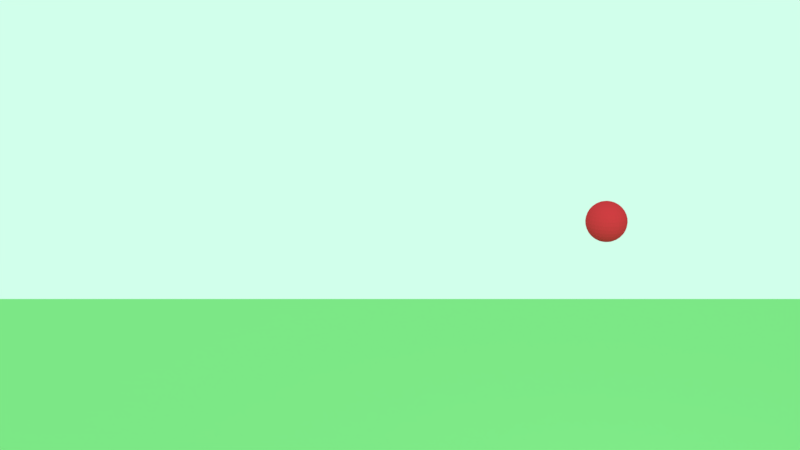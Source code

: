# Source: bounce.blend  (saved by Blender 2.79.0; exported with 4.5.12 LTS)
import bpy
from mathutils import Matrix  # noqa: F401  (used for matrix-valued properties, if any)

bpy.ops.wm.read_factory_settings(use_empty=True)
scene = bpy.context.scene
scene.name = 'Scene'

# ---- collections
col_collection_1 = bpy.data.collections.new('Collection 1'); scene.collection.children.link(col_collection_1)

# ---- materials (node trees are filled in below, after node groups)
mat_material_002 = bpy.data.materials.new('Material.002')
mat_material_002.alpha_threshold = 0.0
mat_material_002.use_transparent_shadow = False
mat_material_002.diffuse_color = (0.8, 0.04274, 0.05635, 1.0)
mat_material_002.roughness = 0.5
mat_material_001 = bpy.data.materials.new('Material.001')
mat_material_001.alpha_threshold = 0.0
mat_material_001.use_transparent_shadow = False
mat_material_001.preview_render_type = 'FLAT'
mat_material_001.diffuse_color = (0.3134, 0.8, 0.286, 1.0)
mat_material_001.roughness = 0.5

# ---- material node trees

# ---- world
world_world = bpy.data.worlds.new('World'); scene.world = world_world
world_world.color = (0.6402, 1.0, 0.8292)
world_world.use_sun_shadow = False
world_world.sun_shadow_jitter_overblur = 0.0
world_world.cycles.sampling_method = 'MANUAL'

# ---- cameras
cam_camera = bpy.data.cameras.new('Camera')
cam_camera.clip_end = 100.0
cam_camera.lens = 35.0
cam_camera.sensor_width = 32.0
cam_camera.sensor_height = 18.0
cam_camera.ortho_scale = 7.314
cam_camera.dof.focus_distance = 0.0
cam_camera.dof.aperture_fstop = 128.0

# ---- lights
light_lamp = bpy.data.lights.new('Lamp', 'POINT')
light_lamp.transmission_factor = 0.0
light_lamp.cutoff_distance = 30.0
light_lamp.energy = 100.0
light_lamp.shadow_buffer_clip_start = 1.001
light_lamp.shadow_soft_size = 0.1
light_lamp.shadow_maximum_resolution = 0.006
light_lamp.use_absolute_resolution = True

# ---- meshes
me_sphere = bpy.data.meshes.new('Sphere')
me_sphere.from_pydata([(0.0, 0.1951, 0.9808), (0.0, 0.3827, 0.9239), (0.0, 0.5556, 0.8315), (0.0, 0.7071, 0.7071), (0.0, 0.8315, 0.5556), (0.0, 0.9239, 0.3827), (0.0, 0.9808, 0.1951), (0.0, 1.0, 7.55e-08), (0.0, 0.9808, -0.1951), (0.0, 0.5556, -0.8315), (0.03806, 0.1913, 0.9808), (0.07466, 0.3753, 0.9239), (0.1084, 0.5449, 0.8315), (0.1379, 0.6935, 0.7071), (0.1622, 0.8155, 0.5556), (0.1802, 0.9061, 0.3827), (0.1913, 0.9619, 0.1951), (0.1951, 0.9808, 7.55e-08), (0.1913, 0.9619, -0.1951), (0.1802, 0.9061, -0.3827), (0.1622, 0.8155, -0.5556), (0.1379, 0.6935, -0.7071), (0.1084, 0.5449, -0.8315), (0.07466, 0.3753, -0.9239), (0.03806, 0.1913, -0.9808), (0.07466, 0.1802, 0.9808), (0.1464, 0.3536, 0.9239), (0.2126, 0.5133, 0.8315), (0.2706, 0.6533, 0.7071), (0.3182, 0.7682, 0.5556), (0.3536, 0.8536, 0.3827), (0.3753, 0.9061, 0.1951), (0.3827, 0.9239, 7.55e-08), (0.3753, 0.9061, -0.1951), (0.3536, 0.8536, -0.3827), (0.3182, 0.7682, -0.5556), (0.2706, 0.6533, -0.7071), (0.2126, 0.5133, -0.8315), (0.1464, 0.3536, -0.9239), (0.07466, 0.1802, -0.9808), (0.1084, 0.1622, 0.9808), (0.2126, 0.3182, 0.9239), (0.3087, 0.4619, 0.8315), (0.3928, 0.5879, 0.7071), (0.4619, 0.6913, 0.5556), (0.5133, 0.7682, 0.3827), (0.5449, 0.8155, 0.1951), (0.5556, 0.8315, 7.55e-08), (0.5449, 0.8155, -0.1951), (0.5133, 0.7682, -0.3827), (0.4619, 0.6913, -0.5556), (0.3928, 0.5879, -0.7071), (0.3087, 0.4619, -0.8315), (0.2126, 0.3182, -0.9239), (0.1084, 0.1622, -0.9808), (0.1379, 0.1379, 0.9808), (0.2706, 0.2706, 0.9239), (0.3928, 0.3928, 0.8315), (0.5, 0.5, 0.7071), (0.5879, 0.5879, 0.5556), (0.6533, 0.6533, 0.3827), (0.6935, 0.6935, 0.1951), (0.7071, 0.7071, 7.55e-08), (0.6935, 0.6935, -0.1951), (0.6533, 0.6533, -0.3827), (0.5879, 0.5879, -0.5556), (0.5, 0.5, -0.7071), (0.3928, 0.3928, -0.8315), (0.2706, 0.2706, -0.9239), (0.1379, 0.1379, -0.9808), (0.1622, 0.1084, 0.9808), (0.3182, 0.2126, 0.9239), (0.4619, 0.3087, 0.8315), (0.5879, 0.3928, 0.7071), (0.6913, 0.4619, 0.5556), (0.7682, 0.5133, 0.3827), (0.8155, 0.5449, 0.1951), (0.8315, 0.5556, 7.55e-08), (0.8155, 0.5449, -0.1951), (0.7682, 0.5133, -0.3827), (0.6913, 0.4619, -0.5556), (0.5879, 0.3928, -0.7071), (0.4619, 0.3087, -0.8315), (0.3182, 0.2126, -0.9239), (0.1622, 0.1084, -0.9808), (0.1802, 0.07466, 0.9808), (0.3536, 0.1464, 0.9239), (0.5133, 0.2126, 0.8315), (0.6533, 0.2706, 0.7071), (0.7682, 0.3182, 0.5556), (0.8536, 0.3536, 0.3827), (0.9061, 0.3753, 0.1951), (0.9239, 0.3827, 7.55e-08), (0.9061, 0.3753, -0.1951), (0.8536, 0.3536, -0.3827), (0.7682, 0.3182, -0.5556), (0.6533, 0.2706, -0.7071), (0.5133, 0.2126, -0.8315), (0.3536, 0.1464, -0.9239), (0.1802, 0.07466, -0.9808), (0.1913, 0.03806, 0.9808), (0.3753, 0.07466, 0.9239), (0.5449, 0.1084, 0.8315), (0.6935, 0.1379, 0.7071), (0.8155, 0.1622, 0.5556), (0.9061, 0.1802, 0.3827), (0.9619, 0.1913, 0.1951), (0.9808, 0.1951, 7.55e-08), (0.9619, 0.1913, -0.1951), (0.9061, 0.1802, -0.3827), (0.8155, 0.1622, -0.5556), (0.6935, 0.1379, -0.7071), (0.5449, 0.1084, -0.8315), (0.3753, 0.07466, -0.9239), (0.1913, 0.03806, -0.9808), (0.1951, -3.266e-07, 0.9808), (0.3827, -3.192e-07, 0.9239), (0.5556, -3.117e-07, 0.8315), (0.7071, -3.192e-07, 0.7071), (0.8315, -3.341e-07, 0.5556), (0.9239, -2.745e-07, 0.3827), (0.9808, -3.937e-07, 0.1951), (1.0, -3.788e-07, 7.55e-08), (0.9808, -3.937e-07, -0.1951), (0.9239, -2.298e-07, -0.3827), (0.8315, -3.341e-07, -0.5556), (0.7071, -3.192e-07, -0.7071), (0.5556, -3.415e-07, -0.8315), (0.3827, -3.043e-07, -0.9239), (0.1951, -3.08e-07, -0.9808), (0.1913, -0.03806, 0.9808), (0.3753, -0.07466, 0.9239), (0.5449, -0.1084, 0.8315), (0.6935, -0.138, 0.7071), (0.8155, -0.1622, 0.5556), (0.9061, -0.1802, 0.3827), (0.9619, -0.1913, 0.1951), (0.9808, -0.1951, 7.55e-08), (0.9619, -0.1913, -0.1951), (0.9061, -0.1802, -0.3827), (0.8155, -0.1622, -0.5556), (0.6935, -0.138, -0.7071), (0.5449, -0.1084, -0.8315), (0.3753, -0.07466, -0.9239), (0.1913, -0.03806, -0.9808), (0.1802, -0.07466, 0.9808), (0.3536, -0.1464, 0.9239), (0.5133, -0.2126, 0.8315), (0.6533, -0.2706, 0.7071), (0.7682, -0.3182, 0.5556), (0.8536, -0.3536, 0.3827), (0.9061, -0.3753, 0.1951), (0.9239, -0.3827, 7.55e-08), (0.9061, -0.3753, -0.1951), (0.8536, -0.3536, -0.3827), (0.7682, -0.3182, -0.5556), (0.6533, -0.2706, -0.7071), (0.5133, -0.2126, -0.8315), (0.3536, -0.1464, -0.9239), (0.1802, -0.07466, -0.9808), (0.1622, -0.1084, 0.9808), (0.3182, -0.2126, 0.9239), (0.4619, -0.3087, 0.8315), (0.5879, -0.3928, 0.7071), (0.6913, -0.4619, 0.5556), (0.7682, -0.5133, 0.3827), (0.8155, -0.5449, 0.1951), (0.8315, -0.5556, 7.55e-08), (0.8155, -0.5449, -0.1951), (0.7682, -0.5133, -0.3827), (0.6913, -0.4619, -0.5556), (0.5879, -0.3928, -0.7071), (0.4619, -0.3087, -0.8315), (0.3182, -0.2126, -0.9239), (0.1622, -0.1084, -0.9808), (0.1379, -0.138, 0.9808), (0.2706, -0.2706, 0.9239), (0.3928, -0.3928, 0.8315), (0.5, -0.5, 0.7071), (0.5879, -0.5879, 0.5556), (0.6533, -0.6533, 0.3827), (0.6935, -0.6935, 0.1951), (0.7071, -0.7071, 7.55e-08), (0.6935, -0.6935, -0.1951), (0.6533, -0.6533, -0.3827), (0.5879, -0.5879, -0.5556), (0.5, -0.5, -0.7071), (0.3928, -0.3928, -0.8315), (0.2706, -0.2706, -0.9239), (0.1379, -0.138, -0.9808), (0.1084, -0.1622, 0.9808), (0.2126, -0.3182, 0.9239), (0.3087, -0.4619, 0.8315), (0.3928, -0.5879, 0.7071), (0.4619, -0.6913, 0.5556), (0.5133, -0.7682, 0.3827), (0.5449, -0.8155, 0.1951), (0.5556, -0.8315, 7.55e-08), (0.5449, -0.8155, -0.1951), (0.5133, -0.7682, -0.3827), (0.4619, -0.6913, -0.5556), (0.3928, -0.5879, -0.7071), (0.3087, -0.4619, -0.8315), (0.2126, -0.3182, -0.9239), (0.1084, -0.1622, -0.9808), (0.0, -3.258e-07, -1.0), (0.07466, -0.1802, 0.9808), (0.1464, -0.3536, 0.9239), (0.2126, -0.5133, 0.8315), (0.2706, -0.6533, 0.7071), (0.3182, -0.7682, 0.5556), (0.3536, -0.8536, 0.3827), (0.3753, -0.9061, 0.1951), (0.3827, -0.9239, 7.55e-08), (0.3753, -0.9061, -0.1951), (0.3536, -0.8536, -0.3827), (0.3182, -0.7682, -0.5556), (0.2706, -0.6533, -0.7071), (0.2126, -0.5133, -0.8315), (0.1464, -0.3536, -0.9239), (0.07466, -0.1802, -0.9808), (0.03806, -0.1913, 0.9808), (0.07466, -0.3753, 0.9239), (0.1084, -0.5449, 0.8315), (0.1379, -0.6935, 0.7071), (0.1622, -0.8155, 0.5556), (0.1802, -0.9061, 0.3827), (0.1913, -0.9619, 0.1951), (0.1951, -0.9808, 7.55e-08), (0.1913, -0.9619, -0.1951), (0.1802, -0.9061, -0.3827), (0.1622, -0.8155, -0.5556), (0.1379, -0.6935, -0.7071), (0.1084, -0.5449, -0.8315), (0.07466, -0.3753, -0.9239), (0.03806, -0.1913, -0.9808), (-7.212e-09, -0.1951, 0.9808), (4.122e-08, -0.3827, 0.9239), (2.632e-08, -0.5556, 0.8315), (-2.584e-08, -0.7071, 0.7071), (-8.544e-08, -0.8315, 0.5556), (6.357e-08, -0.9239, 0.3827), (-8.544e-08, -0.9808, 0.1951), (-1.003e-07, -1.0, 7.55e-08), (-8.544e-08, -0.9808, -0.1951), (6.357e-08, -0.9239, -0.3827), (-8.544e-08, -0.8315, -0.5556), (-2.584e-08, -0.7071, -0.7071), (-1.094e-08, -0.5556, -0.8315), (3.964e-09, -0.3827, -0.9239), (3.964e-09, -0.1951, -0.9808), (-0.03806, -0.1913, 0.9808), (-0.07466, -0.3753, 0.9239), (-0.1084, -0.5449, 0.8315), (-0.1379, -0.6935, 0.7071), (-0.1622, -0.8155, 0.5556), (-0.1802, -0.9061, 0.3827), (-0.1913, -0.9619, 0.1951), (-0.1951, -0.9808, 7.55e-08), (-0.1913, -0.9619, -0.1951), (-0.1802, -0.9061, -0.3827), (-0.1622, -0.8155, -0.5556), (-0.1379, -0.6935, -0.7071), (-0.1084, -0.5449, -0.8315), (-0.07466, -0.3753, -0.9239), (-0.03806, -0.1913, -0.9808), (-0.07466, -0.1802, 0.9808), (-0.1464, -0.3536, 0.9239), (-0.2126, -0.5133, 0.8315), (-0.2706, -0.6533, 0.7071), (-0.3182, -0.7682, 0.5556), (-0.3536, -0.8536, 0.3827), (-0.3753, -0.9061, 0.1951), (-0.3827, -0.9239, 7.55e-08), (-0.3753, -0.9061, -0.1951), (-0.3536, -0.8536, -0.3827), (-0.3182, -0.7682, -0.5556), (-0.2706, -0.6533, -0.7071), (-0.2126, -0.5133, -0.8315), (-0.1464, -0.3536, -0.9239), (-0.07466, -0.1802, -0.9808), (-0.1084, -0.1622, 0.9808), (-0.2126, -0.3182, 0.9239), (-0.3087, -0.4619, 0.8315), (-0.3928, -0.5879, 0.7071), (-0.4619, -0.6913, 0.5556), (-0.5133, -0.7682, 0.3827), (-0.5449, -0.8155, 0.1951), (-0.5556, -0.8315, 7.55e-08), (-0.5449, -0.8155, -0.1951), (-0.5133, -0.7682, -0.3827), (-0.4619, -0.6913, -0.5556), (-0.3928, -0.5879, -0.7071), (-0.3087, -0.4619, -0.8315), (-0.2126, -0.3182, -0.9239), (-0.1084, -0.1622, -0.9808), (-2.304e-07, -5.562e-07, 1.0), (-0.1379, -0.138, 0.9808), (-0.2706, -0.2706, 0.9239), (-0.3928, -0.3928, 0.8315), (-0.5, -0.5, 0.7071), (-0.5879, -0.5879, 0.5556), (-0.6533, -0.6533, 0.3827), (-0.6935, -0.6935, 0.1951), (-0.7071, -0.7071, 7.55e-08), (-0.6935, -0.6935, -0.1951), (-0.6533, -0.6533, -0.3827), (-0.5879, -0.5879, -0.5556), (-0.5, -0.5, -0.7071), (-0.3928, -0.3928, -0.8315), (-0.2706, -0.2706, -0.9239), (-0.1379, -0.1379, -0.9808), (-0.1622, -0.1084, 0.9808), (-0.3182, -0.2126, 0.9239), (-0.4619, -0.3087, 0.8315), (-0.5879, -0.3928, 0.7071), (-0.6913, -0.4619, 0.5556), (-0.7682, -0.5133, 0.3827), (-0.8155, -0.5449, 0.1951), (-0.8315, -0.5556, 7.55e-08), (-0.8155, -0.5449, -0.1951), (-0.7682, -0.5133, -0.3827), (-0.6913, -0.4619, -0.5556), (-0.5879, -0.3928, -0.7071), (-0.4619, -0.3087, -0.8315), (-0.3182, -0.2126, -0.9239), (-0.1622, -0.1084, -0.9808), (-0.1802, -0.07466, 0.9808), (-0.3536, -0.1464, 0.9239), (-0.5133, -0.2126, 0.8315), (-0.6533, -0.2706, 0.7071), (-0.7682, -0.3182, 0.5556), (-0.8536, -0.3536, 0.3827), (-0.9061, -0.3753, 0.1951), (-0.9239, -0.3827, 7.55e-08), (-0.9061, -0.3753, -0.1951), (-0.8536, -0.3536, -0.3827), (-0.7682, -0.3182, -0.5556), (-0.6533, -0.2706, -0.7071), (-0.5133, -0.2126, -0.8315), (-0.3536, -0.1464, -0.9239), (-0.1802, -0.07466, -0.9808), (-0.1913, -0.03806, 0.9808), (-0.3753, -0.07466, 0.9239), (-0.5449, -0.1084, 0.8315), (-0.6935, -0.1379, 0.7071), (-0.8155, -0.1622, 0.5556), (-0.9061, -0.1802, 0.3827), (-0.9619, -0.1913, 0.1951), (-0.9808, -0.1951, 7.55e-08), (-0.9619, -0.1913, -0.1951), (-0.9061, -0.1802, -0.3827), (-0.8155, -0.1622, -0.5556), (-0.6935, -0.1379, -0.7071), (-0.5449, -0.1084, -0.8315), (-0.3753, -0.07466, -0.9239), (-0.1913, -0.03806, -0.9808), (-0.1951, -3.117e-07, 0.9808), (-0.3827, -2.819e-07, 0.9239), (-0.5556, -2.819e-07, 0.8315), (-0.7071, -1.851e-07, 0.7071), (-0.8315, -1.404e-07, 0.5556), (-0.9239, -3.192e-07, 0.3827), (-0.9808, -9.567e-08, 0.1951), (-1.0, -1.404e-07, 7.55e-08), (-0.9808, -9.567e-08, -0.1951), (-0.9239, -3.192e-07, -0.3827), (-0.8315, -1.404e-07, -0.5556), (-0.7071, -1.851e-07, -0.7071), (-0.5556, -2.596e-07, -0.8315), (-0.3827, -2.521e-07, -0.9239), (-0.1951, -3.155e-07, -0.9808), (-0.1913, 0.03806, 0.9808), (-0.3753, 0.07466, 0.9239), (-0.5449, 0.1084, 0.8315), (-0.6935, 0.1379, 0.7071), (-0.8155, 0.1622, 0.5556), (-0.9061, 0.1802, 0.3827), (-0.9619, 0.1913, 0.1951), (-0.9808, 0.1951, 7.55e-08), (-0.9619, 0.1913, -0.1951), (-0.9061, 0.1802, -0.3827), (-0.8155, 0.1622, -0.5556), (-0.6935, 0.1379, -0.7071), (-0.5449, 0.1084, -0.8315), (-0.3753, 0.07466, -0.9239), (-0.1913, 0.03806, -0.9808), (-0.1802, 0.07466, 0.9808), (-0.3536, 0.1464, 0.9239), (-0.5133, 0.2126, 0.8315), (-0.6533, 0.2706, 0.7071), (-0.7682, 0.3182, 0.5556), (-0.8536, 0.3536, 0.3827), (-0.9061, 0.3753, 0.1951), (-0.9239, 0.3827, 7.55e-08), (-0.9061, 0.3753, -0.1951), (-0.8536, 0.3536, -0.3827), (-0.7682, 0.3182, -0.5556), (-0.6533, 0.2706, -0.7071), (-0.5133, 0.2126, -0.8315), (-0.3536, 0.1464, -0.9239), (-0.1802, 0.07466, -0.9808), (-0.1622, 0.1084, 0.9808), (-0.3182, 0.2126, 0.9239), (-0.4619, 0.3087, 0.8315), (-0.5879, 0.3928, 0.7071), (-0.6913, 0.4619, 0.5556), (-0.7682, 0.5133, 0.3827), (-0.8155, 0.5449, 0.1951), (-0.8315, 0.5556, 7.55e-08), (-0.8155, 0.5449, -0.1951), (-0.7682, 0.5133, -0.3827), (-0.6913, 0.4619, -0.5556), (-0.5879, 0.3928, -0.7071), (-0.4619, 0.3087, -0.8315), (-0.3182, 0.2126, -0.9239), (-0.1622, 0.1084, -0.9808), (-0.1379, 0.1379, 0.9808), (-0.2706, 0.2706, 0.9239), (-0.3928, 0.3928, 0.8315), (-0.5, 0.5, 0.7071), (-0.5879, 0.5879, 0.5556), (-0.6533, 0.6533, 0.3827), (-0.6935, 0.6935, 0.1951), (-0.7071, 0.7071, 7.55e-08), (-0.6935, 0.6935, -0.1951), (-0.6533, 0.6533, -0.3827), (-0.5879, 0.5879, -0.5556), (-0.5, 0.5, -0.7071), (-0.3928, 0.3928, -0.8315), (-0.2706, 0.2706, -0.9239), (-0.1379, 0.1379, -0.9808), (-0.1084, 0.1622, 0.9808), (-0.2126, 0.3182, 0.9239), (-0.3087, 0.4619, 0.8315), (-0.3928, 0.5879, 0.7071), (-0.4619, 0.6913, 0.5556), (-0.5133, 0.7682, 0.3827), (-0.5449, 0.8155, 0.1951), (-0.5556, 0.8315, 7.55e-08), (-0.5449, 0.8155, -0.1951), (-0.5133, 0.7682, -0.3827), (-0.4619, 0.6913, -0.5556), (-0.3928, 0.5879, -0.7071), (-0.3087, 0.4619, -0.8315), (-0.2126, 0.3182, -0.9239), (-0.1084, 0.1622, -0.9808), (-0.07466, 0.1802, 0.9808), (-0.1464, 0.3536, 0.9239), (-0.2126, 0.5133, 0.8315), (-0.2706, 0.6533, 0.7071), (-0.3182, 0.7682, 0.5556), (-0.3536, 0.8536, 0.3827), (-0.3753, 0.9061, 0.1951), (-0.3827, 0.9239, 7.55e-08), (-0.3753, 0.9061, -0.1951), (-0.3536, 0.8536, -0.3827), (-0.3182, 0.7682, -0.5556), (-0.2706, 0.6533, -0.7071), (-0.2126, 0.5133, -0.8315), (-0.1464, 0.3536, -0.9239), (-0.07466, 0.1802, -0.9808), (-0.03806, 0.1913, 0.9808), (-0.07466, 0.3753, 0.9239), (-0.1084, 0.5449, 0.8315), (-0.1379, 0.6935, 0.7071), (-0.1622, 0.8155, 0.5556), (-0.1802, 0.9061, 0.3827), (-0.1913, 0.9619, 0.1951), (-0.1951, 0.9808, 7.55e-08), (-0.1913, 0.9619, -0.1951), (-0.1802, 0.9061, -0.3827), (-0.1622, 0.8155, -0.5556), (-0.1379, 0.6935, -0.7071), (-0.1084, 0.5449, -0.8315), (-0.07466, 0.3753, -0.9239), (-0.03806, 0.1913, -0.9808), (6.357e-08, 0.9239, -0.3827), (2.722e-07, 0.8315, -0.5556), (1.53e-07, 0.7071, -0.7071), (7.847e-08, 0.3827, -0.9239), (1.514e-08, 0.1951, -0.9808)], [], [(0, 296, 10), (5, 4, 14, 15), (479, 478, 20, 21), (478, 477, 19, 20), (4, 3, 13, 14), (477, 8, 18, 19), (205, 481, 24), (481, 480, 23, 24), (3, 2, 12, 13), (2, 1, 11, 12), (8, 7, 17, 18), (480, 9, 22, 23), (1, 0, 10, 11), (7, 6, 16, 17), (6, 5, 15, 16), (9, 479, 21, 22), (11, 10, 25, 26), (17, 16, 31, 32), (16, 15, 30, 31), (22, 21, 36, 37), (10, 296, 25), (15, 14, 29, 30), (21, 20, 35, 36), (20, 19, 34, 35), (14, 13, 28, 29), (19, 18, 33, 34), (205, 24, 39), (24, 23, 38, 39), (13, 12, 27, 28), (12, 11, 26, 27), (18, 17, 32, 33), (23, 22, 37, 38), (33, 32, 47, 48), (39, 38, 53, 54), (38, 37, 52, 53), (27, 26, 41, 42), (26, 25, 40, 41), (32, 31, 46, 47), (37, 36, 51, 52), (25, 296, 40), (31, 30, 45, 46), (30, 29, 44, 45), (36, 35, 50, 51), (29, 28, 43, 44), (35, 34, 49, 50), (34, 33, 48, 49), (205, 39, 54), (28, 27, 42, 43), (205, 54, 69), (43, 42, 57, 58), (49, 48, 63, 64), (48, 47, 62, 63), (54, 53, 68, 69), (42, 41, 56, 57), (47, 46, 61, 62), (53, 52, 67, 68), (52, 51, 66, 67), (41, 40, 55, 56), (40, 296, 55), (46, 45, 60, 61), (51, 50, 65, 66), (45, 44, 59, 60), (44, 43, 58, 59), (50, 49, 64, 65), (60, 59, 74, 75), (65, 64, 79, 80), (205, 69, 84), (59, 58, 73, 74), (58, 57, 72, 73), (64, 63, 78, 79), (69, 68, 83, 84), (57, 56, 71, 72), (63, 62, 77, 78), (62, 61, 76, 77), (68, 67, 82, 83), (56, 55, 70, 71), (61, 60, 75, 76), (67, 66, 81, 82), (66, 65, 80, 81), (55, 296, 70), (70, 296, 85), (75, 74, 89, 90), (81, 80, 95, 96), (80, 79, 94, 95), (74, 73, 88, 89), (79, 78, 93, 94), (205, 84, 99), (84, 83, 98, 99), (73, 72, 87, 88), (72, 71, 86, 87), (78, 77, 92, 93), (83, 82, 97, 98), (71, 70, 85, 86), (77, 76, 91, 92), (76, 75, 90, 91), (82, 81, 96, 97), (86, 85, 100, 101), (92, 91, 106, 107), (97, 96, 111, 112), (85, 296, 100), (91, 90, 105, 106), (90, 89, 104, 105), (96, 95, 110, 111), (89, 88, 103, 104), (95, 94, 109, 110), (94, 93, 108, 109), (205, 99, 114), (88, 87, 102, 103), (93, 92, 107, 108), (99, 98, 113, 114), (98, 97, 112, 113), (87, 86, 101, 102), (108, 107, 122, 123), (114, 113, 128, 129), (102, 101, 116, 117), (107, 106, 121, 122), (113, 112, 127, 128), (112, 111, 126, 127), (101, 100, 115, 116), (100, 296, 115), (106, 105, 120, 121), (111, 110, 125, 126), (105, 104, 119, 120), (104, 103, 118, 119), (110, 109, 124, 125), (205, 114, 129), (103, 102, 117, 118), (109, 108, 123, 124), (119, 118, 133, 134), (118, 117, 132, 133), (124, 123, 138, 139), (129, 128, 143, 144), (117, 116, 131, 132), (123, 122, 137, 138), (122, 121, 136, 137), (128, 127, 142, 143), (116, 115, 130, 131), (121, 120, 135, 136), (127, 126, 141, 142), (126, 125, 140, 141), (115, 296, 130), (120, 119, 134, 135), (125, 124, 139, 140), (205, 129, 144), (141, 140, 155, 156), (140, 139, 154, 155), (134, 133, 148, 149), (139, 138, 153, 154), (205, 144, 159), (144, 143, 158, 159), (133, 132, 147, 148), (132, 131, 146, 147), (138, 137, 152, 153), (143, 142, 157, 158), (131, 130, 145, 146), (137, 136, 151, 152), (136, 135, 150, 151), (142, 141, 156, 157), (130, 296, 145), (135, 134, 149, 150), (145, 296, 160), (151, 150, 165, 166), (150, 149, 164, 165), (156, 155, 170, 171), (149, 148, 163, 164), (155, 154, 169, 170), (154, 153, 168, 169), (205, 159, 174), (148, 147, 162, 163), (153, 152, 167, 168), (159, 158, 173, 174), (158, 157, 172, 173), (147, 146, 161, 162), (146, 145, 160, 161), (152, 151, 166, 167), (157, 156, 171, 172), (167, 166, 181, 182), (173, 172, 187, 188), (172, 171, 186, 187), (161, 160, 175, 176), (160, 296, 175), (166, 165, 180, 181), (171, 170, 185, 186), (165, 164, 179, 180), (164, 163, 178, 179), (170, 169, 184, 185), (205, 174, 189), (163, 162, 177, 178), (169, 168, 183, 184), (168, 167, 182, 183), (174, 173, 188, 189), (162, 161, 176, 177), (189, 188, 203, 204), (177, 176, 191, 192), (183, 182, 197, 198), (182, 181, 196, 197), (188, 187, 202, 203), (176, 175, 190, 191), (181, 180, 195, 196), (187, 186, 201, 202), (186, 185, 200, 201), (175, 296, 190), (180, 179, 194, 195), (185, 184, 199, 200), (205, 189, 204), (179, 178, 193, 194), (178, 177, 192, 193), (184, 183, 198, 199), (194, 193, 209, 210), (199, 198, 214, 215), (205, 204, 220), (204, 203, 219, 220), (193, 192, 208, 209), (192, 191, 207, 208), (198, 197, 213, 214), (203, 202, 218, 219), (191, 190, 206, 207), (197, 196, 212, 213), (196, 195, 211, 212), (202, 201, 217, 218), (190, 296, 206), (195, 194, 210, 211), (201, 200, 216, 217), (200, 199, 215, 216), (210, 209, 224, 225), (216, 215, 230, 231), (215, 214, 229, 230), (205, 220, 235), (209, 208, 223, 224), (214, 213, 228, 229), (220, 219, 234, 235), (219, 218, 233, 234), (208, 207, 222, 223), (207, 206, 221, 222), (213, 212, 227, 228), (218, 217, 232, 233), (206, 296, 221), (212, 211, 226, 227), (211, 210, 225, 226), (217, 216, 231, 232), (221, 296, 236), (227, 226, 241, 242), (232, 231, 246, 247), (226, 225, 240, 241), (225, 224, 239, 240), (231, 230, 245, 246), (205, 235, 250), (224, 223, 238, 239), (230, 229, 244, 245), (229, 228, 243, 244), (235, 234, 249, 250), (223, 222, 237, 238), (228, 227, 242, 243), (234, 233, 248, 249), (233, 232, 247, 248), (222, 221, 236, 237), (243, 242, 257, 258), (249, 248, 263, 264), (237, 236, 251, 252), (242, 241, 256, 257), (248, 247, 262, 263), (247, 246, 261, 262), (236, 296, 251), (241, 240, 255, 256), (246, 245, 260, 261), (205, 250, 265), (240, 239, 254, 255), (239, 238, 253, 254), (245, 244, 259, 260), (250, 249, 264, 265), (238, 237, 252, 253), (244, 243, 258, 259), (254, 253, 268, 269), (253, 252, 267, 268), (259, 258, 273, 274), (264, 263, 278, 279), (252, 251, 266, 267), (258, 257, 272, 273), (257, 256, 271, 272), (263, 262, 277, 278), (251, 296, 266), (256, 255, 270, 271), (262, 261, 276, 277), (261, 260, 275, 276), (255, 254, 269, 270), (260, 259, 274, 275), (205, 265, 280), (265, 264, 279, 280), (276, 275, 290, 291), (275, 274, 289, 290), (205, 280, 295), (269, 268, 283, 284), (274, 273, 288, 289), (280, 279, 294, 295), (279, 278, 293, 294), (268, 267, 282, 283), (267, 266, 281, 282), (273, 272, 287, 288), (278, 277, 292, 293), (266, 296, 281), (272, 271, 286, 287), (271, 270, 285, 286), (277, 276, 291, 292), (270, 269, 284, 285), (286, 285, 301, 302), (285, 284, 300, 301), (291, 290, 306, 307), (205, 295, 311), (284, 283, 299, 300), (290, 289, 305, 306), (289, 288, 304, 305), (295, 294, 310, 311), (283, 282, 298, 299), (288, 287, 303, 304), (294, 293, 309, 310), (293, 292, 308, 309), (282, 281, 297, 298), (281, 296, 297), (287, 286, 302, 303), (292, 291, 307, 308), (303, 302, 317, 318), (309, 308, 323, 324), (308, 307, 322, 323), (297, 296, 312), (302, 301, 316, 317), (307, 306, 321, 322), (205, 311, 326), (301, 300, 315, 316), (300, 299, 314, 315), (306, 305, 320, 321), (311, 310, 325, 326), (299, 298, 313, 314), (305, 304, 319, 320), (304, 303, 318, 319), (310, 309, 324, 325), (298, 297, 312, 313), (325, 324, 339, 340), (313, 312, 327, 328), (319, 318, 333, 334), (318, 317, 332, 333), (324, 323, 338, 339), (312, 296, 327), (317, 316, 331, 332), (323, 322, 337, 338), (322, 321, 336, 337), (316, 315, 330, 331), (321, 320, 335, 336), (205, 326, 341), (326, 325, 340, 341), (315, 314, 329, 330), (314, 313, 328, 329), (320, 319, 334, 335), (330, 329, 344, 345), (335, 334, 349, 350), (341, 340, 355, 356), (340, 339, 354, 355), (329, 328, 343, 344), (328, 327, 342, 343), (334, 333, 348, 349), (339, 338, 353, 354), (327, 296, 342), (333, 332, 347, 348), (332, 331, 346, 347), (338, 337, 352, 353), (331, 330, 345, 346), (337, 336, 351, 352), (336, 335, 350, 351), (205, 341, 356), (205, 356, 371), (345, 344, 359, 360), (351, 350, 365, 366), (350, 349, 364, 365), (356, 355, 370, 371), (344, 343, 358, 359), (349, 348, 363, 364), (355, 354, 369, 370), (354, 353, 368, 369), (343, 342, 357, 358), (342, 296, 357), (348, 347, 362, 363), (353, 352, 367, 368), (347, 346, 361, 362), (346, 345, 360, 361), (352, 351, 366, 367), (362, 361, 376, 377), (367, 366, 381, 382), (205, 371, 386), (361, 360, 375, 376), (360, 359, 374, 375), (366, 365, 380, 381), (371, 370, 385, 386), (359, 358, 373, 374), (365, 364, 379, 380), (364, 363, 378, 379), (370, 369, 384, 385), (358, 357, 372, 373), (363, 362, 377, 378), (369, 368, 383, 384), (368, 367, 382, 383), (357, 296, 372), (378, 377, 392, 393), (384, 383, 398, 399), (372, 296, 387), (377, 376, 391, 392), (383, 382, 397, 398), (382, 381, 396, 397), (376, 375, 390, 391), (381, 380, 395, 396), (205, 386, 401), (386, 385, 400, 401), (375, 374, 389, 390), (374, 373, 388, 389), (380, 379, 394, 395), (385, 384, 399, 400), (373, 372, 387, 388), (379, 378, 393, 394), (389, 388, 403, 404), (388, 387, 402, 403), (394, 393, 408, 409), (399, 398, 413, 414), (387, 296, 402), (393, 392, 407, 408), (392, 391, 406, 407), (398, 397, 412, 413), (391, 390, 405, 406), (397, 396, 411, 412), (396, 395, 410, 411), (205, 401, 416), (390, 389, 404, 405), (395, 394, 409, 410), (401, 400, 415, 416), (400, 399, 414, 415), (411, 410, 425, 426), (410, 409, 424, 425), (416, 415, 430, 431), (404, 403, 418, 419), (409, 408, 423, 424), (415, 414, 429, 430), (414, 413, 428, 429), (403, 402, 417, 418), (402, 296, 417), (408, 407, 422, 423), (413, 412, 427, 428), (407, 406, 421, 422), (406, 405, 420, 421), (412, 411, 426, 427), (205, 416, 431), (405, 404, 419, 420), (205, 431, 446), (421, 420, 435, 436), (420, 419, 434, 435), (426, 425, 440, 441), (431, 430, 445, 446), (419, 418, 433, 434), (425, 424, 439, 440), (424, 423, 438, 439), (430, 429, 444, 445), (418, 417, 432, 433), (423, 422, 437, 438), (429, 428, 443, 444), (428, 427, 442, 443), (417, 296, 432), (422, 421, 436, 437), (427, 426, 441, 442), (437, 436, 451, 452), (443, 442, 457, 458), (442, 441, 456, 457), (436, 435, 450, 451), (441, 440, 455, 456), (205, 446, 461), (446, 445, 460, 461), (435, 434, 449, 450), (434, 433, 448, 449), (440, 439, 454, 455), (445, 444, 459, 460), (433, 432, 447, 448), (439, 438, 453, 454), (438, 437, 452, 453), (444, 443, 458, 459), (432, 296, 447), (459, 458, 473, 474), (447, 296, 462), (453, 452, 467, 468), (452, 451, 466, 467), (458, 457, 472, 473), (451, 450, 465, 466), (457, 456, 471, 472), (456, 455, 470, 471), (205, 461, 476), (450, 449, 464, 465), (455, 454, 469, 470), (461, 460, 475, 476), (460, 459, 474, 475), (449, 448, 463, 464), (448, 447, 462, 463), (454, 453, 468, 469), (464, 463, 1, 2), (469, 468, 6, 7), (475, 474, 9, 480), (474, 473, 479, 9), (463, 462, 0, 1), (462, 296, 0), (468, 467, 5, 6), (473, 472, 478, 479), (467, 466, 4, 5), (466, 465, 3, 4), (472, 471, 477, 478), (205, 476, 481), (465, 464, 2, 3), (471, 470, 8, 477), (470, 469, 7, 8), (476, 475, 480, 481)])
me_sphere.materials.append(mat_material_002)
me_sphere.use_remesh_preserve_volume = False
me_sphere.use_remesh_preserve_attributes = False
me_sphere.use_mirror_vertex_groups = False
me_sphere.update()
me_plane = bpy.data.meshes.new('Plane')
me_plane.from_pydata([(-1.0, -1.0, 0.0), (1.0, -1.0, 0.0), (-1.0, 1.0, 0.0), (1.0, 1.0, 0.0)], [], [(0, 1, 3, 2)])
me_plane.materials.append(mat_material_001)
me_plane.use_remesh_preserve_volume = False
me_plane.use_remesh_preserve_attributes = False
me_plane.use_mirror_vertex_groups = False
me_plane.update()

# ---- objects
ob_sphere = bpy.data.objects.new('Sphere', me_sphere)
ob_plane = bpy.data.objects.new('Plane', me_plane)
ob_lamp = bpy.data.objects.new('Lamp', light_lamp)
ob_camera = bpy.data.objects.new('Camera', cam_camera)

# ---- transforms, parenting, visibility, modifiers, constraints
ob_sphere.location = (0.0, 0.0, 5.596)
ob_sphere.scale = (0.5, 0.5, 0.5)
ob_sphere.lineart.crease_threshold = 0.0
ob_plane.location = (0.0, 0.0, 0.0)
ob_plane.scale = (20.0, 10.0, 10.0)
ob_plane.lineart.crease_threshold = 0.0
ob_lamp.location = (-0.1086, -4.24, 6.67)
ob_lamp.rotation_euler = (0.6503, 0.05522, 1.866)
ob_lamp.lock_rotations_4d = False
ob_lamp.empty_display_type = 'ARROWS'
ob_lamp.color = (0.0, 0.0, 0.0, 0.0)
ob_lamp.lineart.crease_threshold = 0.0
ob_camera.location = (-5.0, -20.5, 11.0)
ob_camera.rotation_euler = (1.309, 0.0, 0.0)
ob_camera.lock_rotations_4d = False
ob_camera.empty_display_type = 'ARROWS'
ob_camera.color = (0.0, 0.0, 0.0, 0.0)
ob_camera.display_type = 'WIRE'
ob_camera.lineart.crease_threshold = 0.0

# ---- collection membership
col_collection_1.objects.link(ob_sphere)
col_collection_1.objects.link(ob_plane)
col_collection_1.objects.link(ob_lamp)
col_collection_1.objects.link(ob_camera)

# ---- scene / render settings (as saved in the file)
scene.camera = ob_camera
scene.frame_start = 1; scene.frame_end = 60; scene.frame_set(60)
scene.render.engine = 'BLENDER_EEVEE_NEXT'
scene.render.image_settings.file_format = 'FFMPEG'
scene.render.resolution_percentage = 50
scene.render.dither_intensity = 0.0
scene.render.use_render_cache = True
scene.cycles.use_denoising = False
scene.cycles.samples = 128
scene.cycles.sampling_pattern = 'TABULATED_SOBOL'
scene.cycles.use_adaptive_sampling = False
scene.cycles.use_light_tree = False
scene.cycles.blur_glossy = 0.0
scene.cycles.sample_clamp_indirect = 0.0
scene.view_settings.view_transform = 'Standard'
bpy.context.view_layer.update()
